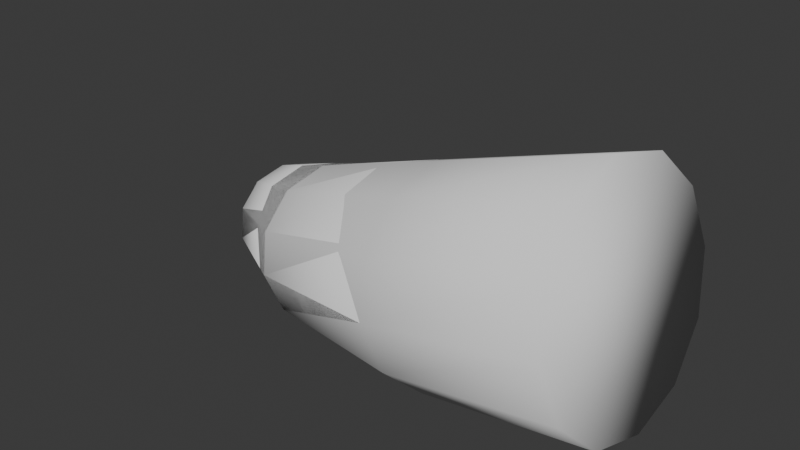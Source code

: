 # Source: Banana.blend  (saved by Blender 4.5.91; exported with 4.5.12 LTS)
import bpy
from mathutils import Matrix  # noqa: F401  (used for matrix-valued properties, if any)

bpy.ops.wm.read_factory_settings(use_empty=True)
scene = bpy.context.scene
scene.name = 'Scene'

# ---- collections
col_collection = bpy.data.collections.new('Collection'); scene.collection.children.link(col_collection)

# ---- world
world_world = bpy.data.worlds.new('World'); scene.world = world_world
world_world.use_nodes = True; world_world.node_tree.nodes.clear()
_N = world_world.node_tree.nodes; _L = world_world.node_tree.links
n0 = _N.new('ShaderNodeOutputWorld'); n0.name = 'World Output'; n0.location = (200, 100)
n1 = _N.new('ShaderNodeBackground'); n1.name = 'Background'; n1.location = (-200, 100)
n1.inputs[0].default_value = (0.05088, 0.05088, 0.05088, 1.0)
_L.new(n1.outputs[0], n0.inputs[0])
n0.is_active_output = True
world_world.color = (0.05088, 0.05088, 0.05088)
world_world.sun_shadow_jitter_overblur = 0.0

# ---- meshes
me_circle = bpy.data.meshes.new('Circle')
me_circle.from_pydata([(1.85, 0.9955, 1.157), (1.931, 0.8614, 0.6686), (1.979, 0.4991, 0.3106), (1.982, 0.006391, 0.1789), (1.939, -0.4848, 0.3091), (1.861, -0.8434, 0.6659), (1.77, -0.9726, 1.154), (1.688, -0.8379, 1.642), (1.639, -0.4754, 1.999), (1.636, 0.01684, 2.131), (1.679, 0.5078, 2.001), (1.758, 0.8663, 1.644), (-2.013, 0.8181, 0.4887), (-1.959, 0.785, 0.3752), (-2.016, 0.7233, 0.2785), (-2.053, 0.6193, 0.2333), (-2.062, 0.4912, 0.2478), (-2.15, 0.43, 0.3197), (-2.182, 0.3937, 0.4287), (-2.151, 0.3891, 0.5552), (-2.172, 0.4841, 0.64), (-2.135, 0.5881, 0.6853), (-2.049, 0.6829, 0.6826), (-2.045, 0.7818, 0.5977), (0.6589, 0.6349, 0.5058), (-0.5216, 0.6025, 0.4033), (-1.335, 0.7332, 0.3617), (-1.361, 0.5741, 0.1634), (-0.5499, 0.3812, 0.136), (0.6662, 0.3311, 0.1781), (0.28, -0.5433, 1.624), (-0.949, -0.3164, 1.216), (-1.686, 0.06252, 0.9378), (-1.611, 0.2862, 1.033), (-0.8679, -0.001487, 1.338), (0.3215, -0.1221, 1.757), (0.4418, -0.8329, 0.4416), (-0.8581, -0.5045, 0.2868), (-1.63, -0.0604, 0.2558), (-1.698, -0.1374, 0.4889), (-0.9429, -0.607, 0.609), (0.3507, -0.954, 0.8651), (-1.436, 0.3505, 0.06788), (-0.6315, 0.06621, 0.01356), (0.6227, -0.09047, 0.04448), (-1.518, 0.5222, 0.9985), (-0.7547, 0.3224, 1.283), (0.4053, 0.303, 1.661), (-1.722, -0.08993, 0.7378), (-0.9763, -0.5381, 0.9491), (0.2912, -0.8479, 1.298), (-1.539, 0.121, 0.101), (-0.7442, -0.258, 0.06878), (0.5408, -0.5167, 0.141), (-1.419, 0.6982, 0.8452), (-0.6398, 0.5684, 1.066), (0.5083, 0.6183, 1.362), (0.6014, 0.7399, 0.9392), (-0.5544, 0.671, 0.7435), (-1.352, 0.7753, 0.6121), (-2.135, 0.6863, 0.5583), (-2.092, 0.7358, 0.4095), (-2.189, 0.535, 0.4924), (-2.145, 0.5845, 0.3435)], [], [(27, 26, 13, 14), (33, 32, 20, 21), (39, 38, 17, 18), (42, 27, 14, 15), (45, 33, 21, 22), (48, 39, 18, 19), (51, 42, 15, 16), (54, 45, 22, 23), (26, 59, 12, 13), (32, 48, 19, 20), (38, 51, 16, 17), (59, 54, 23, 12), (0, 11, 56, 57), (57, 56, 55, 58), (58, 55, 54, 59), (5, 4, 53, 36), (36, 53, 52, 37), (37, 52, 51, 38), (8, 7, 50, 30), (30, 50, 49, 31), (31, 49, 48, 32), (1, 0, 57, 24), (24, 57, 58, 25), (25, 58, 59, 26), (11, 10, 47, 56), (56, 47, 46, 55), (55, 46, 45, 54), (4, 3, 44, 53), (53, 44, 43, 52), (52, 43, 42, 51), (7, 6, 41, 50), (50, 41, 40, 49), (49, 40, 39, 48), (10, 9, 35, 47), (47, 35, 34, 46), (46, 34, 33, 45), (3, 2, 29, 44), (44, 29, 28, 43), (43, 28, 27, 42), (6, 5, 36, 41), (41, 36, 37, 40), (40, 37, 38, 39), (9, 8, 30, 35), (35, 30, 31, 34), (34, 31, 32, 33), (2, 1, 24, 29), (29, 24, 25, 28), (28, 25, 26, 27), (22, 21, 60, 23), (21, 20, 62, 60), (20, 19, 18, 62), (23, 60, 61, 12), (60, 62, 63, 61), (62, 18, 17, 63), (12, 61, 14, 13), (61, 63, 15, 14), (63, 17, 16, 15), (10, 7, 8, 9), (11, 6, 7, 10), (0, 5, 6, 11), (1, 4, 5, 0), (2, 3, 4, 1)])
me_circle.polygons.foreach_set('use_smooth', [True] * 62)
_uv = me_circle.uv_layers.new(name='UVMap')
_uv.uv.foreach_set('vector', [0.0, 0.0, 0.0, 0.0, 0.0, 0.0, 0.0, 0.0, 0.0, 0.0, 0.0, 0.0, 0.0, 0.0, 0.0, 0.0, 0.0, 0.0, 0.0, 0.0, 0.0, 0.0, 0.0, 0.0, 0.0, 0.0, 0.0, 0.0, 0.0, 0.0, 0.0, 0.0, 0.0, 0.0, 0.0, 0.0, 0.0, 0.0, 0.0, 0.0, 0.0, 0.0, 0.0, 0.0, 0.0, 0.0, 0.0, 0.0, 0.0, 0.0, 0.0, 0.0, 0.0, 0.0, 0.0, 0.0, 0.0, 0.0, 0.0, 0.0, 0.0, 0.0, 0.0, 0.0, 0.0, 0.0, 0.0, 0.0, 0.0, 0.0, 0.0, 0.0, 0.0, 0.0, 0.0, 0.0, 0.0, 0.0, 0.0, 0.0, 0.0, 0.0, 0.0, 0.0, 0.0, 0.0, 0.0, 0.0, 0.0, 0.0, 0.0, 0.0, 0.0, 0.0, 0.0, 0.0, 0.0, 0.0, 0.0, 0.0, 0.0, 0.0, 0.0, 0.0, 0.0, 0.0, 0.0, 0.0, 0.0, 0.0, 0.0, 0.0, 0.0, 0.0, 0.0, 0.0, 0.0, 0.0, 0.0, 0.0, 0.0, 0.0, 0.0, 0.0, 0.0, 0.0, 0.0, 0.0, 0.0, 0.0, 0.0, 0.0, 0.0, 0.0, 0.0, 0.0, 0.0, 0.0, 0.0, 0.0, 0.0, 0.0, 0.0, 0.0, 0.0, 0.0, 0.0, 0.0, 0.0, 0.0, 0.0, 0.0, 0.0, 0.0, 0.0, 0.0, 0.0, 0.0, 0.0, 0.0, 0.0, 0.0, 0.0, 0.0, 0.0, 0.0, 0.0, 0.0, 0.0, 0.0, 0.0, 0.0, 0.0, 0.0, 0.0, 0.0, 0.0, 0.0, 0.0, 0.0, 0.0, 0.0, 0.0, 0.0, 0.0, 0.0, 0.0, 0.0, 0.0, 0.0, 0.0, 0.0, 0.0, 0.0, 0.0, 0.0, 0.0, 0.0, 0.0, 0.0, 0.0, 0.0, 0.0, 0.0, 0.0, 0.0, 0.0, 0.0, 0.0, 0.0, 0.0, 0.0, 0.0, 0.0, 0.0, 0.0, 0.0, 0.0, 0.0, 0.0, 0.0, 0.0, 0.0, 0.0, 0.0, 0.0, 0.0, 0.0, 0.0, 0.0, 0.0, 0.0, 0.0, 0.0, 0.0, 0.0, 0.0, 0.0, 0.0, 0.0, 0.0, 0.0, 0.0, 0.0, 0.0, 0.0, 0.0, 0.0, 0.0, 0.0, 0.0, 0.0, 0.0, 0.0, 0.0, 0.0, 0.0, 0.0, 0.0, 0.0, 0.0, 0.0, 0.0, 0.0, 0.0, 0.0, 0.0, 0.0, 0.0, 0.0, 0.0, 0.0, 0.0, 0.0, 0.0, 0.0, 0.0, 0.0, 0.0, 0.0, 0.0, 0.0, 0.0, 0.0, 0.0, 0.0, 0.0, 0.0, 0.0, 0.0, 0.0, 0.0, 0.0, 0.0, 0.0, 0.0, 0.0, 0.0, 0.0, 0.0, 0.0, 0.0, 0.0, 0.0, 0.0, 0.0, 0.0, 0.0, 0.0, 0.0, 0.0, 0.0, 0.0, 0.0, 0.0, 0.0, 0.0, 0.0, 0.0, 0.0, 0.0, 0.0, 0.0, 0.0, 0.0, 0.0, 0.0, 0.0, 0.0, 0.0, 0.0, 0.0, 0.0, 0.0, 0.0, 0.0, 0.0, 0.0, 0.0, 0.0, 0.0, 0.0, 0.0, 0.0, 0.0, 0.0, 0.0, 0.0, 0.0, 0.0, 0.0, 0.0, 0.0, 0.0, 0.0, 0.0, 0.0, 0.0, 0.0, 0.0, 0.0, 0.0, 0.0, 0.0, 0.0, 0.0, 0.0, 0.0, 0.0, 0.0, 0.0, 0.0, 0.0, 0.0, 0.0, 0.0, 0.0, 0.0, 0.0, 0.0, 0.0, 0.0, 0.0, 0.0, 0.0, 0.0, 0.0, 0.0, 0.0, 0.0, 0.0, 0.0, 0.0, 0.0, 0.0, 0.0, 0.0, 0.0, 0.0, 0.0, 0.0, 0.0, 0.0, 0.0, 0.0, 0.0, 0.0, 0.0, 0.0, 0.0, 0.0, 0.0, 0.0, 0.0, 0.0, 0.0, 0.0, 0.0, 0.0, 0.0, 0.0, 0.0, 0.0, 0.0, 0.0, 0.0, 0.0, 0.0, 0.0, 0.0, 0.0, 0.0, 0.0, 0.0, 0.0, 0.0, 0.0, 0.0, 0.0, 0.0, 0.0, 0.0, 0.0, 0.0, 0.0, 0.0, 0.0, 0.0, 0.0, 0.0, 0.0, 0.0, 0.0, 0.0, 0.0, 0.0, 0.0, 0.0, 0.0, 0.0, 0.0, 0.0, 0.0, 0.0, 0.0, 0.0, 0.0, 0.0, 0.0, 0.0, 0.0, 0.0, 0.0, 0.0, 0.0, 0.0, 0.0, 0.0, 0.0, 0.0, 0.0, 0.0, 0.0, 0.0, 0.0, 0.0, 0.0, 0.0, 0.0, 0.0, 0.0, 0.0, 0.0, 0.0, 0.0, 0.0])
me_circle.update()
me_circle_001 = bpy.data.meshes.new('Circle.001')
me_circle_001.from_pydata([(-2.013, 0.8181, 0.4887), (-1.959, 0.785, 0.3752), (-2.016, 0.7233, 0.2785), (-2.053, 0.6193, 0.2333), (-2.062, 0.4912, 0.2478), (-2.15, 0.43, 0.3197), (-2.182, 0.3937, 0.4287), (-2.151, 0.3891, 0.5552), (-2.172, 0.4841, 0.64), (-2.135, 0.5881, 0.6853), (-2.049, 0.6829, 0.6826), (-2.045, 0.7818, 0.5977), (0.4711, 0.6298, 0.4895), (-0.5216, 0.6025, 0.4033), (-1.335, 0.7332, 0.3617), (-1.361, 0.5741, 0.1634), (-0.5499, 0.3812, 0.136), (0.3279, 0.345, 0.1664), (-0.2236, -0.4503, 1.457), (-0.949, -0.3164, 1.216), (-1.686, 0.06252, 0.9378), (-1.611, 0.2862, 1.033), (-0.8679, -0.001487, 1.338), (-0.2022, -0.06898, 1.572), (0.4223, -0.8279, 0.4393), (-0.8581, -0.5045, 0.2868), (-1.63, -0.0604, 0.2558), (-1.698, -0.1374, 0.4889), (-0.9429, -0.607, 0.609), (0.3507, -0.954, 0.8651), (-1.436, 0.3505, 0.06788), (-0.6315, 0.06621, 0.01356), (0.3786, -0.05997, 0.03846), (-1.518, 0.5222, 0.9985), (-0.7547, 0.3224, 1.283), (0.02355, 0.3093, 1.537), (-1.722, -0.08993, 0.7378), (-0.9763, -0.5381, 0.9491), (0.003091, -0.7775, 1.218), (-1.539, 0.121, 0.101), (-0.7442, -0.258, 0.06878), (0.4794, -0.3439, 0.1022), (-1.419, 0.6982, 0.8452), (-0.6398, 0.5684, 1.066), (0.2046, 0.6051, 1.283), (0.4806, 0.7327, 0.9188), (-0.5544, 0.671, 0.7435), (-1.352, 0.7753, 0.6121), (-2.135, 0.6863, 0.5583), (-2.092, 0.7358, 0.4095), (-2.189, 0.535, 0.4924), (-2.145, 0.5845, 0.3435)], [], [(15, 14, 1, 2), (21, 20, 8, 9), (27, 26, 5, 6), (30, 15, 2, 3), (33, 21, 9, 10), (36, 27, 6, 7), (39, 30, 3, 4), (42, 33, 10, 11), (14, 47, 0, 1), (20, 36, 7, 8), (26, 39, 4, 5), (47, 42, 11, 0), (45, 44, 43, 46), (46, 43, 42, 47), (24, 41, 40, 25), (25, 40, 39, 26), (18, 38, 37, 19), (19, 37, 36, 20), (12, 45, 46, 13), (13, 46, 47, 14), (44, 35, 34, 43), (43, 34, 33, 42), (41, 32, 31, 40), (40, 31, 30, 39), (38, 29, 28, 37), (37, 28, 27, 36), (35, 23, 22, 34), (34, 22, 21, 33), (32, 17, 16, 31), (31, 16, 15, 30), (29, 24, 25, 28), (28, 25, 26, 27), (23, 18, 19, 22), (22, 19, 20, 21), (17, 12, 13, 16), (16, 13, 14, 15), (10, 9, 48, 11), (9, 8, 50, 48), (8, 7, 6, 50), (11, 48, 49, 0), (48, 50, 51, 49), (50, 6, 5, 51), (0, 49, 2, 1), (49, 51, 3, 2), (51, 5, 4, 3), (35, 38, 18, 23), (44, 29, 38, 35), (45, 24, 29, 44), (12, 41, 24, 45), (17, 32, 41, 12)])
me_circle_001.polygons.foreach_set('use_smooth', [True] * 50)
_uv = me_circle_001.uv_layers.new(name='UVMap')
_uv.uv.foreach_set('vector', [0.0, 0.0, 0.0, 0.0, 0.0, 0.0, 0.0, 0.0, 0.0, 0.0, 0.0, 0.0, 0.0, 0.0, 0.0, 0.0, 0.0, 0.0, 0.0, 0.0, 0.0, 0.0, 0.0, 0.0, 0.0, 0.0, 0.0, 0.0, 0.0, 0.0, 0.0, 0.0, 0.0, 0.0, 0.0, 0.0, 0.0, 0.0, 0.0, 0.0, 0.0, 0.0, 0.0, 0.0, 0.0, 0.0, 0.0, 0.0, 0.0, 0.0, 0.0, 0.0, 0.0, 0.0, 0.0, 0.0, 0.0, 0.0, 0.0, 0.0, 0.0, 0.0, 0.0, 0.0, 0.0, 0.0, 0.0, 0.0, 0.0, 0.0, 0.0, 0.0, 0.0, 0.0, 0.0, 0.0, 0.0, 0.0, 0.0, 0.0, 0.0, 0.0, 0.0, 0.0, 0.0, 0.0, 0.0, 0.0, 0.0, 0.0, 0.0, 0.0, 0.0, 0.0, 0.0, 0.0, 0.0, 0.0, 0.0, 0.0, 0.0, 0.0, 0.0, 0.0, 0.0, 0.0, 0.0, 0.0, 0.0, 0.0, 0.0, 0.0, 0.0, 0.0, 0.0, 0.0, 0.0, 0.0, 0.0, 0.0, 0.0, 0.0, 0.0, 0.0, 0.0, 0.0, 0.0, 0.0, 0.0, 0.0, 0.0, 0.0, 0.0, 0.0, 0.0, 0.0, 0.0, 0.0, 0.0, 0.0, 0.0, 0.0, 0.0, 0.0, 0.0, 0.0, 0.0, 0.0, 0.0, 0.0, 0.0, 0.0, 0.0, 0.0, 0.0, 0.0, 0.0, 0.0, 0.0, 0.0, 0.0, 0.0, 0.0, 0.0, 0.0, 0.0, 0.0, 0.0, 0.0, 0.0, 0.0, 0.0, 0.0, 0.0, 0.0, 0.0, 0.0, 0.0, 0.0, 0.0, 0.0, 0.0, 0.0, 0.0, 0.0, 0.0, 0.0, 0.0, 0.0, 0.0, 0.0, 0.0, 0.0, 0.0, 0.0, 0.0, 0.0, 0.0, 0.0, 0.0, 0.0, 0.0, 0.0, 0.0, 0.0, 0.0, 0.0, 0.0, 0.0, 0.0, 0.0, 0.0, 0.0, 0.0, 0.0, 0.0, 0.0, 0.0, 0.0, 0.0, 0.0, 0.0, 0.0, 0.0, 0.0, 0.0, 0.0, 0.0, 0.0, 0.0, 0.0, 0.0, 0.0, 0.0, 0.0, 0.0, 0.0, 0.0, 0.0, 0.0, 0.0, 0.0, 0.0, 0.0, 0.0, 0.0, 0.0, 0.0, 0.0, 0.0, 0.0, 0.0, 0.0, 0.0, 0.0, 0.0, 0.0, 0.0, 0.0, 0.0, 0.0, 0.0, 0.0, 0.0, 0.0, 0.0, 0.0, 0.0, 0.0, 0.0, 0.0, 0.0, 0.0, 0.0, 0.0, 0.0, 0.0, 0.0, 0.0, 0.0, 0.0, 0.0, 0.0, 0.0, 0.0, 0.0, 0.0, 0.0, 0.0, 0.0, 0.0, 0.0, 0.0, 0.0, 0.0, 0.0, 0.0, 0.0, 0.0, 0.0, 0.0, 0.0, 0.0, 0.0, 0.0, 0.0, 0.0, 0.0, 0.0, 0.0, 0.0, 0.0, 0.0, 0.0, 0.0, 0.0, 0.0, 0.0, 0.0, 0.0, 0.0, 0.0, 0.0, 0.0, 0.0, 0.0, 0.0, 0.0, 0.0, 0.0, 0.0, 0.0, 0.0, 0.0, 0.0, 0.0, 0.0, 0.0, 0.0, 0.0, 0.0, 0.0, 0.0, 0.0, 0.0, 0.0, 0.0, 0.0, 0.0, 0.0, 0.0, 0.0, 0.0, 0.0, 0.0, 0.0, 0.0, 0.0, 0.0, 0.0, 0.0, 0.0, 0.0, 0.0, 0.0, 0.0, 0.0, 0.0, 0.0, 0.0, 0.0, 0.0, 0.0, 0.0, 0.0, 0.0, 0.0, 0.0, 0.0, 0.0, 0.0, 0.0, 0.0, 0.0, 0.0, 0.0, 0.0, 0.0, 0.0, 0.0, 0.0, 0.0, 0.0, 0.0, 0.0, 0.0, 0.0, 0.0, 0.0, 0.0])
me_circle_001.update()
me_circle_002 = bpy.data.meshes.new('Circle.002')
me_circle_002.from_pydata([(-2.013, 0.8181, 0.4887), (-1.959, 0.785, 0.3752), (-2.016, 0.7233, 0.2785), (-2.053, 0.6193, 0.2333), (-2.062, 0.4912, 0.2478), (-2.15, 0.43, 0.3197), (-2.182, 0.3937, 0.4287), (-2.151, 0.3891, 0.5552), (-2.172, 0.4841, 0.64), (-2.135, 0.5881, 0.6853), (-2.049, 0.6829, 0.6826), (-2.045, 0.7818, 0.5977), (-0.6619, 0.625, 0.3961), (-1.335, 0.7332, 0.3617), (-1.361, 0.5741, 0.1634), (-0.7971, 0.4399, 0.1444), (-1.311, -0.1306, 1.08), (-1.686, 0.06252, 0.9378), (-1.611, 0.2862, 1.033), (-1.232, 0.1396, 1.189), (-1.148, -0.3376, 0.2751), (-1.63, -0.0604, 0.2558), (-1.698, -0.1374, 0.4889), (-1.076, -0.5244, 0.5879), (-1.436, 0.3505, 0.06788), (-1.019, 0.203, 0.03971), (-1.518, 0.5222, 0.9985), (-1.149, 0.4256, 1.136), (-1.722, -0.08993, 0.7378), (-1.218, -0.3925, 0.8804), (-1.539, 0.121, 0.101), (-1.092, -0.09225, 0.08286), (-1.419, 0.6982, 0.8452), (-1.042, 0.6354, 0.9517), (-0.7508, 0.6967, 0.7111), (-1.352, 0.7753, 0.6121), (-2.135, 0.6863, 0.5583), (-2.092, 0.7358, 0.4095), (-2.189, 0.535, 0.4924), (-2.145, 0.5845, 0.3435)], [], [(14, 13, 1, 2), (18, 17, 8, 9), (22, 21, 5, 6), (24, 14, 2, 3), (26, 18, 9, 10), (28, 22, 6, 7), (30, 24, 3, 4), (32, 26, 10, 11), (13, 35, 0, 1), (17, 28, 7, 8), (21, 30, 4, 5), (35, 32, 11, 0), (34, 33, 32, 35), (20, 31, 30, 21), (16, 29, 28, 17), (12, 34, 35, 13), (33, 27, 26, 32), (31, 25, 24, 30), (29, 23, 22, 28), (27, 19, 18, 26), (25, 15, 14, 24), (23, 20, 21, 22), (19, 16, 17, 18), (15, 12, 13, 14), (10, 9, 36, 11), (9, 8, 38, 36), (8, 7, 6, 38), (11, 36, 37, 0), (36, 38, 39, 37), (38, 6, 5, 39), (0, 37, 2, 1), (37, 39, 3, 2), (39, 5, 4, 3), (15, 25, 31, 12), (12, 31, 20, 34), (34, 20, 23, 33), (33, 23, 29, 27), (27, 29, 16, 19)])
me_circle_002.polygons.foreach_set('use_smooth', [True] * 38)
_uv = me_circle_002.uv_layers.new(name='UVMap')
_uv.uv.foreach_set('vector', [0.0, 0.0, 0.0, 0.0, 0.0, 0.0, 0.0, 0.0, 0.0, 0.0, 0.0, 0.0, 0.0, 0.0, 0.0, 0.0, 0.0, 0.0, 0.0, 0.0, 0.0, 0.0, 0.0, 0.0, 0.0, 0.0, 0.0, 0.0, 0.0, 0.0, 0.0, 0.0, 0.0, 0.0, 0.0, 0.0, 0.0, 0.0, 0.0, 0.0, 0.0, 0.0, 0.0, 0.0, 0.0, 0.0, 0.0, 0.0, 0.0, 0.0, 0.0, 0.0, 0.0, 0.0, 0.0, 0.0, 0.0, 0.0, 0.0, 0.0, 0.0, 0.0, 0.0, 0.0, 0.0, 0.0, 0.0, 0.0, 0.0, 0.0, 0.0, 0.0, 0.0, 0.0, 0.0, 0.0, 0.0, 0.0, 0.0, 0.0, 0.0, 0.0, 0.0, 0.0, 0.0, 0.0, 0.0, 0.0, 0.0, 0.0, 0.0, 0.0, 0.0, 0.0, 0.0, 0.0, 0.0, 0.0, 0.0, 0.0, 0.0, 0.0, 0.0, 0.0, 0.0, 0.0, 0.0, 0.0, 0.0, 0.0, 0.0, 0.0, 0.0, 0.0, 0.0, 0.0, 0.0, 0.0, 0.0, 0.0, 0.0, 0.0, 0.0, 0.0, 0.0, 0.0, 0.0, 0.0, 0.0, 0.0, 0.0, 0.0, 0.0, 0.0, 0.0, 0.0, 0.0, 0.0, 0.0, 0.0, 0.0, 0.0, 0.0, 0.0, 0.0, 0.0, 0.0, 0.0, 0.0, 0.0, 0.0, 0.0, 0.0, 0.0, 0.0, 0.0, 0.0, 0.0, 0.0, 0.0, 0.0, 0.0, 0.0, 0.0, 0.0, 0.0, 0.0, 0.0, 0.0, 0.0, 0.0, 0.0, 0.0, 0.0, 0.0, 0.0, 0.0, 0.0, 0.0, 0.0, 0.0, 0.0, 0.0, 0.0, 0.0, 0.0, 0.0, 0.0, 0.0, 0.0, 0.0, 0.0, 0.0, 0.0, 0.0, 0.0, 0.0, 0.0, 0.0, 0.0, 0.0, 0.0, 0.0, 0.0, 0.0, 0.0, 0.0, 0.0, 0.0, 0.0, 0.0, 0.0, 0.0, 0.0, 0.0, 0.0, 0.0, 0.0, 0.0, 0.0, 0.0, 0.0, 0.0, 0.0, 0.0, 0.0, 0.0, 0.0, 0.0, 0.0, 0.0, 0.0, 0.0, 0.0, 0.0, 0.0, 0.0, 0.0, 0.0, 0.0, 0.0, 0.0, 0.0, 0.0, 0.0, 0.0, 0.0, 0.0, 0.0, 0.0, 0.0, 0.0, 0.0, 0.0, 0.0, 0.0, 0.0, 0.0, 0.0, 0.0, 0.0, 0.0, 0.0, 0.0, 0.0, 0.0, 0.0, 0.0, 0.0, 0.0, 0.0, 0.0, 0.0, 0.0, 0.0, 0.0, 0.0, 0.0, 0.0, 0.0, 0.0, 0.0, 0.0, 0.0, 0.0, 0.0, 0.0, 0.0, 0.0, 0.0, 0.0, 0.0, 0.0, 0.0, 0.0, 0.0, 0.0, 0.0, 0.0, 0.0, 0.0, 0.0, 0.0, 0.0])
me_circle_002.update()

# ---- objects
ob_banana_full = bpy.data.objects.new('Banana_Full', me_circle)
ob_banana_med = bpy.data.objects.new('Banana_Med', me_circle_001)
ob_banana_small = bpy.data.objects.new('Banana_Small', me_circle_002)

# ---- transforms, parenting, visibility, modifiers, constraints
ob_banana_full.location = (0.0, 0.0, 0.0)
ob_banana_med.location = (0.0, 0.0, 0.0)
ob_banana_small.location = (0.0, 0.0, 0.0)

# ---- collection membership
col_collection.objects.link(ob_banana_full)
col_collection.objects.link(ob_banana_med)
col_collection.objects.link(ob_banana_small)

# ---- scene / render settings (as saved in the file)
scene.frame_start = 1; scene.frame_end = 250; scene.frame_set(1)
scene.render.engine = 'BLENDER_EEVEE_NEXT'
bpy.context.view_layer.update()

# ---- added for rendering (the .blend has no active camera and no usable light): camera, sun
cam_auto = bpy.data.cameras.new('AutoCamera')
cam_auto.lens = 50.0
cam_auto.sensor_width = 36.0
cam_auto.clip_end = 1000.0
ob_auto_camera = bpy.data.objects.new('AutoCamera', cam_auto)
scene.collection.objects.link(ob_auto_camera)
ob_auto_camera.location = (4.59122, -5.62214, 4.82782)
ob_auto_camera.rotation_euler = (1.09748, -7.21219e-08, 0.694738)
scene.camera = ob_auto_camera
light_auto_sun = bpy.data.lights.new('AutoSun', 'SUN')
light_auto_sun.energy = 3.0
light_auto_sun.angle = 0.0523599
ob_auto_sun = bpy.data.objects.new('AutoSun', light_auto_sun)
scene.collection.objects.link(ob_auto_sun)
ob_auto_sun.rotation_euler = (0.872665, 0.174533, 0.523599)
bpy.context.view_layer.update()
